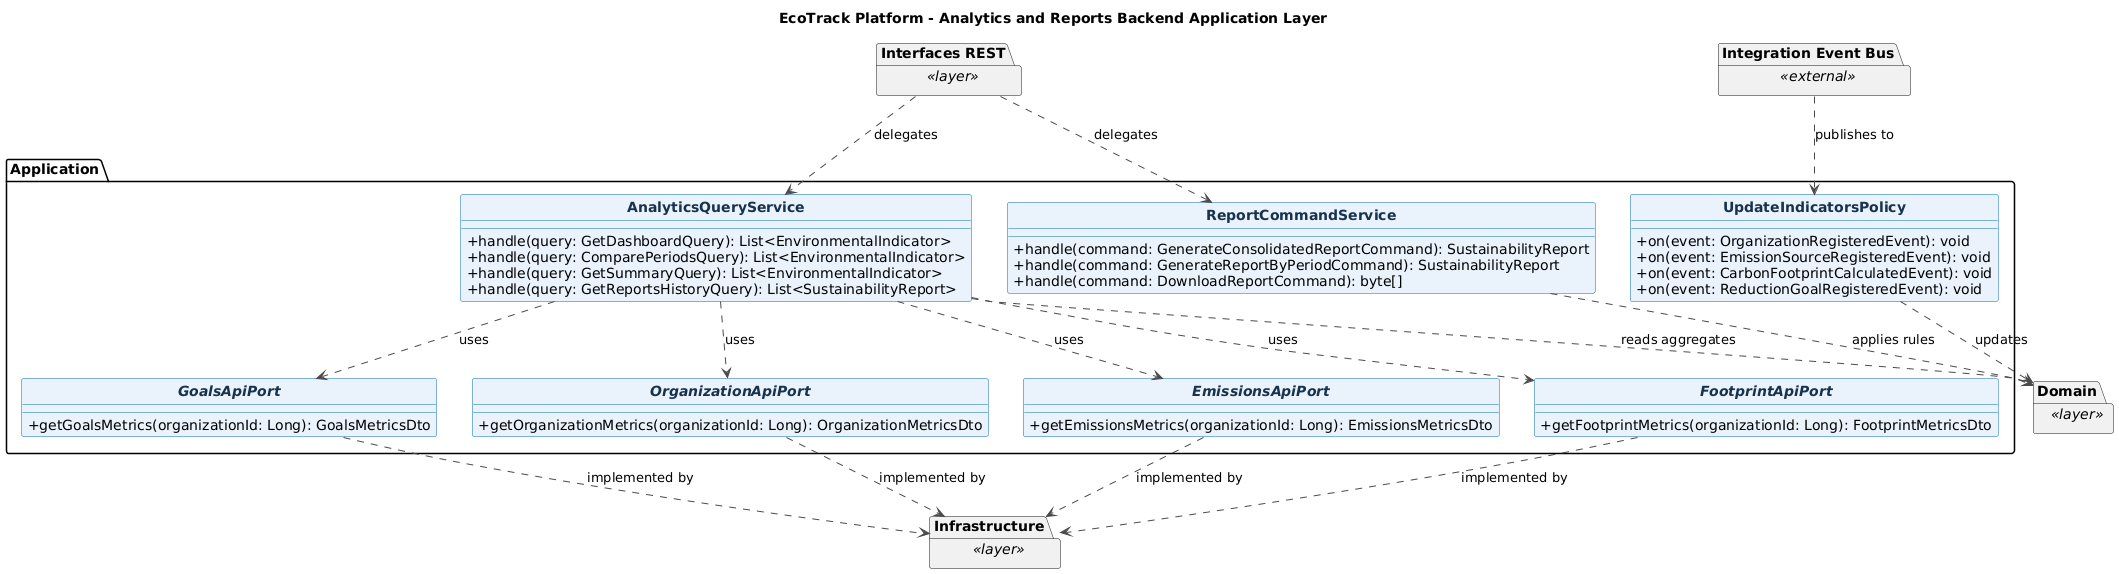

The diagram above was rendered by PlantUML. Its source (embedded in the PNG):
@startuml
title EcoTrack Platform - Analytics and Reports Backend Application Layer
skinparam backgroundColor #FFFFFF
skinparam shadowing false
skinparam classAttributeIconSize 0
skinparam classFontStyle bold
skinparam class {
  BackgroundColor #EAF3FC
  BorderColor #0B6FB3
  ArrowColor #4A4A4A
  FontColor #17324D
}
hide circle

package "Application" {
  class UpdateIndicatorsPolicy {
    +on(event: OrganizationRegisteredEvent): void
    +on(event: EmissionSourceRegisteredEvent): void
    +on(event: CarbonFootprintCalculatedEvent): void
    +on(event: ReductionGoalRegisteredEvent): void
  }

  class AnalyticsQueryService {
    +handle(query: GetDashboardQuery): List<EnvironmentalIndicator>
    +handle(query: ComparePeriodsQuery): List<EnvironmentalIndicator>
    +handle(query: GetSummaryQuery): List<EnvironmentalIndicator>
    +handle(query: GetReportsHistoryQuery): List<SustainabilityReport>
  }

  class ReportCommandService {
    +handle(command: GenerateConsolidatedReportCommand): SustainabilityReport
    +handle(command: GenerateReportByPeriodCommand): SustainabilityReport
    +handle(command: DownloadReportCommand): byte[]
  }

  interface OrganizationApiPort {
    +getOrganizationMetrics(organizationId: Long): OrganizationMetricsDto
  }
  interface EmissionsApiPort {
    +getEmissionsMetrics(organizationId: Long): EmissionsMetricsDto
  }
  interface FootprintApiPort {
    +getFootprintMetrics(organizationId: Long): FootprintMetricsDto
  }
  interface GoalsApiPort {
    +getGoalsMetrics(organizationId: Long): GoalsMetricsDto
  }

  AnalyticsQueryService ..> OrganizationApiPort : uses
  AnalyticsQueryService ..> EmissionsApiPort : uses
  AnalyticsQueryService ..> FootprintApiPort : uses
  AnalyticsQueryService ..> GoalsApiPort : uses
}

package "Interfaces REST" as Backend_analytics_Interfaces_REST <<layer>> {
}
package "Domain" as Backend_analytics_Domain <<layer>> {
}
package "Infrastructure" as Backend_analytics_Infrastructure <<layer>> {
}
package "Integration Event Bus" as EventBus <<external>> {
}

EventBus ..> UpdateIndicatorsPolicy : publishes to
Backend_analytics_Interfaces_REST ..> AnalyticsQueryService : delegates
Backend_analytics_Interfaces_REST ..> ReportCommandService : delegates
UpdateIndicatorsPolicy ..> Backend_analytics_Domain : updates
AnalyticsQueryService ..> Backend_analytics_Domain : reads aggregates
ReportCommandService ..> Backend_analytics_Domain : applies rules
OrganizationApiPort ..> Backend_analytics_Infrastructure : implemented by
EmissionsApiPort ..> Backend_analytics_Infrastructure : implemented by
FootprintApiPort ..> Backend_analytics_Infrastructure : implemented by
GoalsApiPort ..> Backend_analytics_Infrastructure : implemented by

@enduml